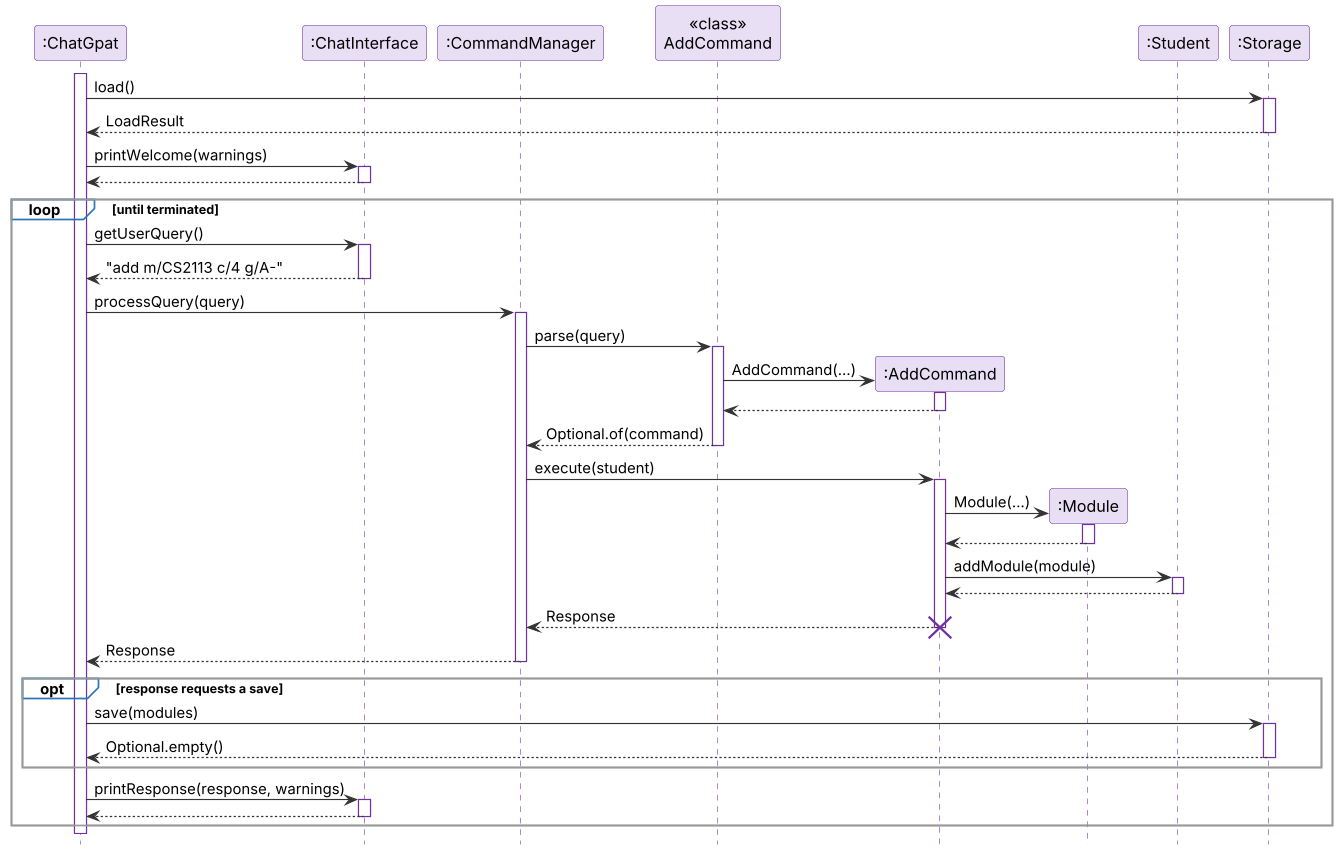

The diagram above was rendered by PlantUML. Its source (embedded in the PNG):
@startuml
!include style.puml

participant ":ChatGpat" as Main
participant ":ChatInterface" as UI
participant ":CommandManager" as CM
participant "<<class>>\nAddCommand" as AC
participant ":AddCommand" as A
participant ":Module" as M
participant ":Student" as S
participant ":Storage" as ST

activate Main
Main -> ST ++ : load()
ST --> Main -- : LoadResult
Main -> UI ++ : printWelcome(warnings)
UI --> Main --

loop until terminated
    Main -> UI ++ : getUserQuery()
    UI --> Main -- : "add m/CS2113 c/4 g/A-"

    Main -> CM ++ : processQuery(query)
    CM -> AC ++ : parse(query)
    create A
    AC -> A : AddCommand(...)
    activate A
    A --> AC
    deactivate A
    AC --> CM -- : Optional.of(command)

    CM -> A ++ : execute(student)
    create M
    A -> M : Module(...)
    activate M
    M --> A
    deactivate M
    A -> S ++ : addModule(module)
    S --> A --
    A --> CM -- : Response
    destroy A
    CM --> Main -- : Response

    opt response requests a save
        Main -> ST ++ : save(modules)
        ST --> Main -- : Optional.empty()
    end

    Main -> UI ++ : printResponse(response, warnings)
    UI --> Main --
end
deactivate Main
@enduml